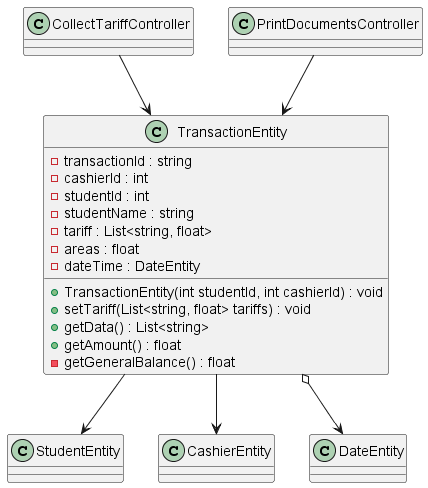

The diagram above was rendered by PlantUML. Its source (embedded in the PNG):
@startuml

class TransactionEntity{
    - transactionId : string
    - cashierId : int
    - studentId : int
    - studentName : string
    - tariff : List<string, float>
    - areas : float
    - dateTime : DateEntity

    + TransactionEntity(int studentId, int cashierId) : void
    + setTariff(List<string, float> tariffs) : void
    + getData() : List<string>
    + getAmount() : float
    - getGeneralBalance() : float
}

CollectTariffController --> TransactionEntity
PrintDocumentsController --> TransactionEntity

TransactionEntity --> StudentEntity
TransactionEntity --> CashierEntity
TransactionEntity o--> DateEntity



newpage
class StudentEntities
{
    + getListStudent() : List<StudentEntity>
    + createStudent(StudentEntity student) : void
    + getStudentById(string id) : StudentEntity
    + removeStudent(string id) : void
}

CollectTariffController --> StudentEntities
CreateStudentController --> StudentEntities
TransactionEntity --> StudentEntities
GradeEntity --> StudentEntities

StudentEntities ..> StudentEntity



newpage
class StudentEntity
{
    - id : string
    - name : string
    - secondName : string
    - lastName : string
    - middleLastName : string
    - sex : bool
    - birthday : DateTime
    - enrollment : List<string>

    + getStudentId() : string
    + getFullName() : string
    + getAge() : int
    + getEnrollment() : List<string>


    +setFirstName(string firstName) : void
    +setSecondName(string secondName) : void
    +setLastName(string lastName) : void
    +setMiddleLastName(string middleLastName) : void


    +setEnrollment(List<string> enrollment) : void
}

TransactionEntity --> StudentEntity
GradeEntity --> StudentEntity
CreateStudentController --> StudentEntity
PrintReportCardController --> StudentEntity

StudentEntity o--> DateTime
StudentEntity o--> UserEntity


newpage
class CashierEntity
{
    + getCashierId() : string
}

UserEntity <|-- CashierEntity
TransactionEntity --> CashierEntity



newpage
class GradeEntity
{
    - gradeId : int
    - schoolYear : int
    - subjets : List<SubjectEntity>
    - students : List<StudentEntity>
    - enrollments : List<EnrollmentEntity>

    + save() : void
    + getGradeId() : string
    + createEnrollments(int quantity) : void
    + isStudentRepeating(string studentId) : bool
    + removeSubject(SubjectEntity subject) : void
    + addSubjects(List<SubjectEntity> subjects) : void
    + addStudent(StudentEntity student, string section) : void
}

CreateOfficialEnrollmentController --> GradeEntity
EnrollStudentController --> GradeEntity
GradeEntities --> GradeEntity

GradeEntity --> SubjectEntities
GradeEntity --> StudentEntities
GradeEntity --> StudentEntity
GradeEntity "1" --> "n" EnrollmentEntity



newpage
class EnrollmentEntity
{
    - label : string
    - schoolYear : string
    - students : List<StudentEntity>
    - teacherGuide : TeacherEntity
    - subjets : List<SubjetEntity>


    + EnrollmentEntity(string schoolYear, string label, List<SubjectEntity> subjets) : void
    + enrollStudent(StudentEntity student) : void
    + assignTeacher(TeacherEntity teacher, SubjectEntity subject) : void

    
    + getLabel() : string
    + getSchoolYear() : int
    + getRemainingSpace() : int
    + getListStudent() : List<Student>
    + getStudent(string studentId) : StudentEntity


    + setTeacherGuide(int teacherId) : void
    + setCapacityEnrollment(int Capacity) : void
}

TeacherEntity ..> EnrollmentEntity
GradeEntity "1" --> "n" EnrollmentEntity
PrintReportCardController --> EnrollmentEntity

EnrollmentEntity "1" o--> "1" "TeacherEntity\n<<Guide>>"
EnrollmentEntity --> StudentEntity



newpage
class SubjectEntities
{
    + getSubjectList() : List<SubjectEntity>
    + getSubject(int subjetId) : SubjectEntity
}

GradeEntity --> SubjectEntities
SubjectEntities --> SubjectEntity



newpage
class TeacherEntities
{
    + getListTeacher() : List<TeacherEntity>
    + getListTeacherWithoutGuidedEnrollment() : List<TeacherEntity>
}

CreateOfficialEnrollmentController --> TeacherEntities
MoveTeacherGuideFromEnrollmentController --> TeacherEntities

TeacherEntities --> TeacherEntity



newpage
class TeacherEntity
{
    - enrollmentGuide : EnrolmentEntity
    - phone : string
    - assigments : List<AsignamentEntity>


    + removeGuideEnrollment() : void
    + setGuidedEnrollment(EnrollmentEntity enrollment) : void
    + isTeacherGuide() : bool
    + addSubject(SubjectEntity subject) : void
}

UserEntity <|-- TeacherEntity
TeacherEntities --> TeacherEntity
EnrollmentEntity "1" --> "1" TeacherEntity
MoveTeacherGuideFromEnrollmentController --> TeacherEntity



newpage
class GradeEntities
{
    + getGradeList() : List<GradeEntity>
    + getEnrollment(string enrollmentId) : EnrollmentEntity
}
EnrollStudentController --> GradeEntities
GradeEntities --> GradeEntity


newpage
class UserEntity
{
    - userId : string
    - name : string
    - secondName : string
    - surname : string
    - secondSurname : string
    - userName : string
    - password : string
    - email : string
    - state : bool


    + UserEntity(string name, string secondName, string surname, string secondSurname) :  void
    + getUserId() : string
    + getFullName() : string
    + getUserName() : string
    + verifyPasword(string password) : bool
    + updatePassword(string currentPassword, string newPasword) : void
    + disableUser() : void
    + enableUser() : void
}

StudentEntity o--> UserEntity

UserEntity <|-- SecretaryEntity
UserEntity <|-- CashierEntity
UserEntity <|-- TeacherEntity
UserEntity <|-- PrincipalEntity
UserEntity <|-- DeputyPrincipalEntity

@enduml